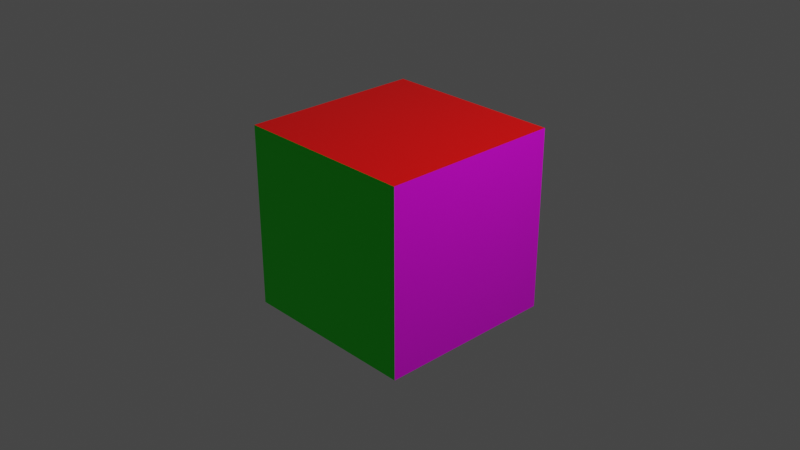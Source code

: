 # Source: multipleMaterials.blend  (saved by Blender 2.93.20; exported with 4.5.12 LTS)
import bpy
from mathutils import Matrix  # noqa: F401  (used for matrix-valued properties, if any)

bpy.ops.wm.read_factory_settings(use_empty=True)
scene = bpy.context.scene
scene.name = 'Scene'

# ---- collections
col_collection = bpy.data.collections.new('Collection'); scene.collection.children.link(col_collection)

# ---- materials (node trees are filled in below, after node groups)
mat_red = bpy.data.materials.new('red')
mat_red.alpha_threshold = 0.0
mat_red.use_transparent_shadow = False
mat_red.line_color = (0.0, 0.0, 0.0, 1.0)
mat_blue = bpy.data.materials.new('blue')
mat_blue.use_transparent_shadow = False
mat_yellow = bpy.data.materials.new('yellow')
mat_yellow.use_transparent_shadow = False
mat_green = bpy.data.materials.new('green')
mat_green.use_transparent_shadow = False
mat_pink = bpy.data.materials.new('pink')
mat_pink.alpha_threshold = 0.0
mat_pink.use_transparent_shadow = False
mat_pink.line_color = (0.0, 0.0, 0.0, 1.0)
mat_white = bpy.data.materials.new('white')
mat_white.use_transparent_shadow = False

# ---- material node trees
mat_red.use_nodes = True; mat_red.node_tree.nodes.clear()
_N = mat_red.node_tree.nodes; _L = mat_red.node_tree.links
n0 = _N.new('ShaderNodeOutputMaterial'); n0.name = 'Material Output'; n0.location = (300, 300)
n1 = _N.new('ShaderNodeBsdfPrincipled'); n1.name = 'Principled BSDF'; n1.location = (10, 300)
n1.distribution = 'GGX'
n1.subsurface_method = 'BURLEY'
n1.inputs[0].default_value = (1.0, 0.0, 0.0, 1.0)
n1.inputs[2].default_value = 0.4
n1.inputs[3].default_value = 1.45
n1.inputs[27].default_value = (0.0, 0.0, 0.0, 1.0)
n1.inputs[28].default_value = 1.0
_L.new(n1.outputs[0], n0.inputs[0])
n0.is_active_output = True
mat_blue.use_nodes = True; mat_blue.node_tree.nodes.clear()
_N = mat_blue.node_tree.nodes; _L = mat_blue.node_tree.links
n0 = _N.new('ShaderNodeBsdfPrincipled'); n0.name = 'Principled BSDF'; n0.location = (10, 300)
n0.distribution = 'GGX'
n0.subsurface_method = 'BURLEY'
n0.inputs[0].default_value = (0.0, 0.0, 1.0, 1.0)
n0.inputs[3].default_value = 1.45
n0.inputs[27].default_value = (0.0, 0.0, 0.0, 1.0)
n0.inputs[28].default_value = 1.0
n1 = _N.new('ShaderNodeOutputMaterial'); n1.name = 'Material Output'; n1.location = (300, 300)
_L.new(n0.outputs[0], n1.inputs[0])
n1.is_active_output = True
mat_yellow.use_nodes = True; mat_yellow.node_tree.nodes.clear()
_N = mat_yellow.node_tree.nodes; _L = mat_yellow.node_tree.links
n0 = _N.new('ShaderNodeBsdfPrincipled'); n0.name = 'Principled BSDF'; n0.location = (10, 300)
n0.distribution = 'GGX'
n0.subsurface_method = 'BURLEY'
n0.inputs[0].default_value = (1.0, 1.0, 0.0, 1.0)
n0.inputs[3].default_value = 1.45
n0.inputs[27].default_value = (0.0, 0.0, 0.0, 1.0)
n0.inputs[28].default_value = 1.0
n1 = _N.new('ShaderNodeOutputMaterial'); n1.name = 'Material Output'; n1.location = (300, 300)
_L.new(n0.outputs[0], n1.inputs[0])
n1.is_active_output = True
mat_green.use_nodes = True; mat_green.node_tree.nodes.clear()
_N = mat_green.node_tree.nodes; _L = mat_green.node_tree.links
n0 = _N.new('ShaderNodeBsdfPrincipled'); n0.name = 'Principled BSDF'; n0.location = (10, 300)
n0.distribution = 'GGX'
n0.subsurface_method = 'BURLEY'
n0.inputs[0].default_value = (0.0, 1.0, 0.0, 1.0)
n0.inputs[3].default_value = 1.45
n0.inputs[27].default_value = (0.0, 0.0, 0.0, 1.0)
n0.inputs[28].default_value = 1.0
n1 = _N.new('ShaderNodeOutputMaterial'); n1.name = 'Material Output'; n1.location = (300, 300)
_L.new(n0.outputs[0], n1.inputs[0])
n1.is_active_output = True
mat_pink.use_nodes = True; mat_pink.node_tree.nodes.clear()
_N = mat_pink.node_tree.nodes; _L = mat_pink.node_tree.links
n0 = _N.new('ShaderNodeOutputMaterial'); n0.name = 'Material Output'; n0.location = (300, 300)
n1 = _N.new('ShaderNodeBsdfPrincipled'); n1.name = 'Principled BSDF'; n1.location = (10, 300)
n1.distribution = 'GGX'
n1.subsurface_method = 'BURLEY'
n1.inputs[0].default_value = (1.0, 0.0, 1.0, 1.0)
n1.inputs[2].default_value = 0.4
n1.inputs[3].default_value = 1.45
n1.inputs[27].default_value = (0.0, 0.0, 0.0, 1.0)
n1.inputs[28].default_value = 1.0
_L.new(n1.outputs[0], n0.inputs[0])
n0.is_active_output = True
mat_white.use_nodes = True; mat_white.node_tree.nodes.clear()
_N = mat_white.node_tree.nodes; _L = mat_white.node_tree.links
n0 = _N.new('ShaderNodeBsdfPrincipled'); n0.name = 'Principled BSDF'; n0.location = (10, 300)
n0.distribution = 'GGX'
n0.subsurface_method = 'BURLEY'
n0.inputs[0].default_value = (1.0, 1.0, 1.0, 1.0)
n0.inputs[3].default_value = 1.45
n0.inputs[27].default_value = (0.0, 0.0, 0.0, 1.0)
n0.inputs[28].default_value = 1.0
n1 = _N.new('ShaderNodeOutputMaterial'); n1.name = 'Material Output'; n1.location = (300, 300)
_L.new(n0.outputs[0], n1.inputs[0])
n1.is_active_output = True

# ---- world
world_world = bpy.data.worlds.new('World'); scene.world = world_world
world_world.use_nodes = True; world_world.node_tree.nodes.clear()
_N = world_world.node_tree.nodes; _L = world_world.node_tree.links
n0 = _N.new('ShaderNodeOutputWorld'); n0.name = 'World Output'; n0.location = (300, 300)
n1 = _N.new('ShaderNodeBackground'); n1.name = 'Background'; n1.location = (10, 300)
n1.inputs[0].default_value = (0.05088, 0.05088, 0.05088, 1.0)
_L.new(n1.outputs[0], n0.inputs[0])
n0.is_active_output = True
world_world.color = (0.05088, 0.05088, 0.05088)
world_world.use_sun_shadow = False
world_world.sun_shadow_jitter_overblur = 0.0

# ---- cameras
cam_camera = bpy.data.cameras.new('Camera')
cam_camera.clip_end = 100.0
cam_camera.ortho_scale = 7.314

# ---- lights
light_light = bpy.data.lights.new('Light', 'POINT')
light_light.transmission_factor = 0.0
light_light.energy = 1000.0
light_light.shadow_soft_size = 0.1
light_light.shadow_maximum_resolution = 0.006
light_light.use_absolute_resolution = True

# ---- meshes
me_cube = bpy.data.meshes.new('Cube')
me_cube.from_pydata([(1.0, 1.0, 1.0), (1.0, 1.0, -1.0), (1.0, -1.0, 1.0), (1.0, -1.0, -1.0), (-1.0, 1.0, 1.0), (-1.0, 1.0, -1.0), (-1.0, -1.0, 1.0), (-1.0, -1.0, -1.0)], [], [(0, 4, 6, 2), (3, 2, 6, 7), (7, 6, 4, 5), (5, 1, 3, 7), (1, 0, 2, 3), (5, 4, 0, 1)])
me_cube.polygons.foreach_set('material_index', [0, 3, 1, 5, 4, 2])
_uv = me_cube.uv_layers.new(name='UVMap')
_uv.uv.foreach_set('vector', [0.625, 0.5, 0.875, 0.5, 0.875, 0.75, 0.625, 0.75, 0.375, 0.75, 0.625, 0.75, 0.625, 1.0, 0.375, 1.0, 0.375, 0.0, 0.625, 0.0, 0.625, 0.25, 0.375, 0.25, 0.125, 0.5, 0.375, 0.5, 0.375, 0.75, 0.125, 0.75, 0.375, 0.5, 0.625, 0.5, 0.625, 0.75, 0.375, 0.75, 0.375, 0.25, 0.625, 0.25, 0.625, 0.5, 0.375, 0.5])
me_cube.materials.append(mat_red)
me_cube.materials.append(mat_blue)
me_cube.materials.append(mat_yellow)
me_cube.materials.append(mat_green)
me_cube.materials.append(mat_pink)
me_cube.materials.append(mat_white)
me_cube.use_remesh_preserve_volume = False
me_cube.use_remesh_preserve_attributes = False
me_cube.use_mirror_vertex_groups = False
me_cube.update()

# ---- objects
ob_orange = bpy.data.objects.new('orange', me_cube)
ob_light = bpy.data.objects.new('Light', light_light)
ob_camera = bpy.data.objects.new('Camera', cam_camera)

# ---- transforms, parenting, visibility, modifiers, constraints
ob_orange.location = (0.0, 0.0, 0.0)
ob_orange.lock_rotations_4d = False
ob_orange.empty_display_type = 'ARROWS'
ob_orange.lineart.crease_threshold = 0.0
ob_light.location = (4.076, 1.005, 5.904)
ob_light.rotation_euler = (0.6503, 0.05522, 1.866)
ob_light.lock_rotations_4d = False
ob_light.empty_display_type = 'ARROWS'
ob_light.color = (0.0, 0.0, 0.0, 0.0)
ob_light.lineart.crease_threshold = 0.0
ob_camera.location = (7.359, -6.926, 4.958)
ob_camera.rotation_euler = (1.109, 0.0, 0.8149)
ob_camera.lock_rotations_4d = False
ob_camera.empty_display_type = 'ARROWS'
ob_camera.color = (0.0, 0.0, 0.0, 0.0)
ob_camera.display_type = 'WIRE'
ob_camera.lineart.crease_threshold = 0.0

# ---- collection membership
col_collection.objects.link(ob_orange)
col_collection.objects.link(ob_light)
col_collection.objects.link(ob_camera)

# ---- scene / render settings (as saved in the file)
scene.camera = ob_camera
scene.frame_start = 1; scene.frame_end = 250; scene.frame_set(1)
scene.render.engine = 'BLENDER_EEVEE_NEXT'
scene.cycles.use_denoising = False
scene.cycles.samples = 128
scene.cycles.sampling_pattern = 'TABULATED_SOBOL'
scene.cycles.use_adaptive_sampling = False
scene.cycles.use_light_tree = False
scene.view_settings.view_transform = 'Filmic'
bpy.context.view_layer.update()
